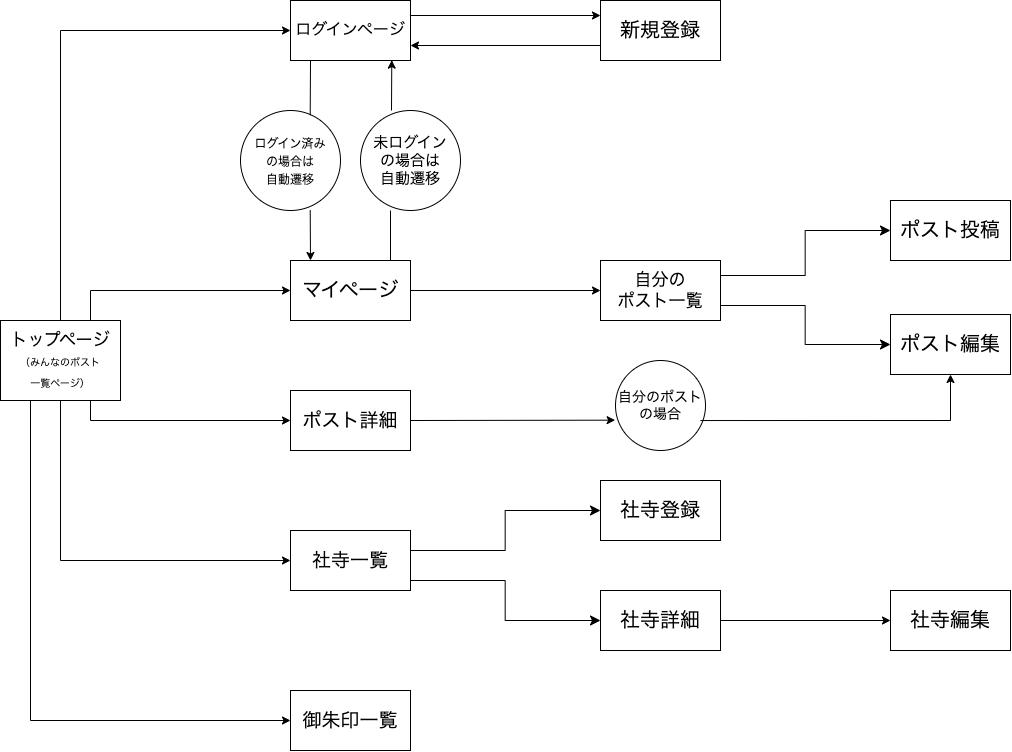

The diagram above was exported from draw.io. Its source (the exported page's mxGraphModel, read from the mxfile embedded in the PNG):
<mxGraphModel dx="1212" dy="952" grid="1" gridSize="10" guides="1" tooltips="1" connect="1" arrows="1" fold="1" page="1" pageScale="1" pageWidth="1169" pageHeight="827" background="none" math="0" shadow="0">
  <root>
    <mxCell id="0" />
    <mxCell id="1" parent="0" />
    <mxCell id="2" value="&lt;font style=&quot;font-size: 16px;&quot;&gt;ログインページ&lt;/font&gt;" style="rounded=0;whiteSpace=wrap;html=1;" vertex="1" parent="1">
      <mxGeometry x="340" y="40" width="120" height="60" as="geometry" />
    </mxCell>
    <mxCell id="3" value="トップページ&lt;br style=&quot;font-size: 12px;&quot;&gt;&lt;font style=&quot;font-size: 10px;&quot;&gt;（みんなのポスト&lt;br&gt;一覧ページ）&lt;/font&gt;" style="rounded=0;whiteSpace=wrap;html=1;fontSize=17;" vertex="1" parent="1">
      <mxGeometry x="50" y="360" width="120" height="80" as="geometry" />
    </mxCell>
    <mxCell id="5" value="&lt;font style=&quot;font-size: 20px;&quot;&gt;社寺登録&lt;/font&gt;" style="rounded=0;whiteSpace=wrap;html=1;fontSize=12;" vertex="1" parent="1">
      <mxGeometry x="650" y="520" width="120" height="60" as="geometry" />
    </mxCell>
    <mxCell id="6" value="&lt;font style=&quot;font-size: 20px;&quot;&gt;ポスト投稿&lt;/font&gt;" style="rounded=0;whiteSpace=wrap;html=1;fontSize=12;" vertex="1" parent="1">
      <mxGeometry x="940" y="240" width="120" height="60" as="geometry" />
    </mxCell>
    <mxCell id="7" value="&lt;font style=&quot;font-size: 19px;&quot;&gt;社寺一覧&lt;/font&gt;" style="rounded=0;whiteSpace=wrap;html=1;fontSize=11;" vertex="1" parent="1">
      <mxGeometry x="340" y="570" width="120" height="60" as="geometry" />
    </mxCell>
    <mxCell id="8" value="&lt;font style=&quot;font-size: 19px;&quot;&gt;御朱印一覧&lt;/font&gt;" style="rounded=0;whiteSpace=wrap;html=1;fontSize=11;" vertex="1" parent="1">
      <mxGeometry x="340" y="730" width="120" height="60" as="geometry" />
    </mxCell>
    <mxCell id="16" value="&lt;font style=&quot;font-size: 20px;&quot;&gt;マイページ&lt;/font&gt;" style="rounded=0;whiteSpace=wrap;html=1;fontSize=11;" vertex="1" parent="1">
      <mxGeometry x="340" y="300" width="120" height="60" as="geometry" />
    </mxCell>
    <mxCell id="17" value="&lt;font style=&quot;font-size: 20px;&quot;&gt;ポスト編集&lt;/font&gt;" style="rounded=0;whiteSpace=wrap;html=1;fontSize=11;" vertex="1" parent="1">
      <mxGeometry x="940" y="354" width="120" height="60" as="geometry" />
    </mxCell>
    <mxCell id="18" value="&lt;font style=&quot;font-size: 20px;&quot;&gt;社寺編集&lt;/font&gt;" style="rounded=0;whiteSpace=wrap;html=1;fontSize=13;" vertex="1" parent="1">
      <mxGeometry x="940" y="630" width="120" height="60" as="geometry" />
    </mxCell>
    <mxCell id="19" value="&lt;font style=&quot;font-size: 20px;&quot;&gt;社寺詳細&lt;/font&gt;" style="rounded=0;whiteSpace=wrap;html=1;fontSize=13;" vertex="1" parent="1">
      <mxGeometry x="650" y="630" width="120" height="60" as="geometry" />
    </mxCell>
    <mxCell id="55" value="未ログイン&lt;br&gt;の場合は&lt;br&gt;自動遷移" style="ellipse;whiteSpace=wrap;html=1;aspect=fixed;fontSize=15;" vertex="1" parent="1">
      <mxGeometry x="410" y="150" width="100" height="100" as="geometry" />
    </mxCell>
    <mxCell id="57" value="&lt;font style=&quot;font-size: 12px;&quot;&gt;ログイン済み&lt;br&gt;の場合は&lt;br&gt;自動遷移&lt;/font&gt;" style="ellipse;whiteSpace=wrap;html=1;aspect=fixed;fontSize=15;" vertex="1" parent="1">
      <mxGeometry x="290" y="150" width="100" height="100" as="geometry" />
    </mxCell>
    <mxCell id="60" value="&lt;font style=&quot;font-size: 17px;&quot;&gt;自分の&lt;br&gt;ポスト一覧&lt;/font&gt;" style="rounded=0;whiteSpace=wrap;html=1;fontSize=15;" vertex="1" parent="1">
      <mxGeometry x="650" y="300" width="120" height="60" as="geometry" />
    </mxCell>
    <mxCell id="61" value="&lt;font style=&quot;font-size: 19px;&quot;&gt;ポスト詳細&lt;/font&gt;" style="rounded=0;whiteSpace=wrap;html=1;fontSize=14;" vertex="1" parent="1">
      <mxGeometry x="340" y="430" width="120" height="60" as="geometry" />
    </mxCell>
    <mxCell id="63" value="&lt;font style=&quot;font-size: 20px;&quot;&gt;新規登録&lt;/font&gt;" style="rounded=0;whiteSpace=wrap;html=1;fontSize=14;" vertex="1" parent="1">
      <mxGeometry x="650" y="40" width="120" height="60" as="geometry" />
    </mxCell>
    <mxCell id="64" value="&lt;font style=&quot;font-size: 14px;&quot;&gt;自分のポスト&lt;br&gt;の場合&lt;/font&gt;" style="ellipse;whiteSpace=wrap;html=1;aspect=fixed;fontSize=12;" vertex="1" parent="1">
      <mxGeometry x="665" y="400" width="90" height="90" as="geometry" />
    </mxCell>
    <mxCell id="65" value="" style="endArrow=classic;html=1;rounded=0;fontSize=14;entryX=0;entryY=0.5;entryDx=0;entryDy=0;" edge="1" parent="1" target="2">
      <mxGeometry width="50" height="50" relative="1" as="geometry">
        <mxPoint x="110" y="360" as="sourcePoint" />
        <mxPoint x="160" y="310" as="targetPoint" />
        <Array as="points">
          <mxPoint x="110" y="70" />
        </Array>
      </mxGeometry>
    </mxCell>
    <mxCell id="66" value="" style="endArrow=classic;html=1;rounded=0;fontSize=14;exitX=1;exitY=0.25;exitDx=0;exitDy=0;entryX=0;entryY=0.25;entryDx=0;entryDy=0;" edge="1" parent="1" source="2" target="63">
      <mxGeometry width="50" height="50" relative="1" as="geometry">
        <mxPoint x="600" y="150" as="sourcePoint" />
        <mxPoint x="630" y="460" as="targetPoint" />
      </mxGeometry>
    </mxCell>
    <mxCell id="67" value="" style="endArrow=classic;html=1;rounded=0;fontSize=14;entryX=1;entryY=0.75;entryDx=0;entryDy=0;exitX=0;exitY=0.75;exitDx=0;exitDy=0;" edge="1" parent="1" source="63" target="2">
      <mxGeometry width="50" height="50" relative="1" as="geometry">
        <mxPoint x="584" y="170" as="sourcePoint" />
        <mxPoint x="634" y="120" as="targetPoint" />
      </mxGeometry>
    </mxCell>
    <mxCell id="68" value="" style="endArrow=none;html=1;rounded=0;fontSize=14;entryX=0.697;entryY=0.047;entryDx=0;entryDy=0;endFill=0;entryPerimeter=0;" edge="1" parent="1" target="57">
      <mxGeometry width="50" height="50" relative="1" as="geometry">
        <mxPoint x="360" y="100" as="sourcePoint" />
        <mxPoint x="370" y="160" as="targetPoint" />
        <Array as="points" />
      </mxGeometry>
    </mxCell>
    <mxCell id="69" value="" style="endArrow=classic;html=1;rounded=0;fontSize=14;exitX=0.697;exitY=0.997;exitDx=0;exitDy=0;exitPerimeter=0;" edge="1" parent="1" source="57">
      <mxGeometry width="50" height="50" relative="1" as="geometry">
        <mxPoint x="260" y="340" as="sourcePoint" />
        <mxPoint x="360" y="300" as="targetPoint" />
      </mxGeometry>
    </mxCell>
    <mxCell id="70" value="" style="endArrow=classic;html=1;rounded=0;fontSize=14;entryX=0.844;entryY=0.994;entryDx=0;entryDy=0;entryPerimeter=0;endFill=1;" edge="1" parent="1" target="2">
      <mxGeometry width="50" height="50" relative="1" as="geometry">
        <mxPoint x="441" y="150" as="sourcePoint" />
        <mxPoint x="440" y="110" as="targetPoint" />
      </mxGeometry>
    </mxCell>
    <mxCell id="71" value="" style="endArrow=none;html=1;rounded=0;fontSize=14;" edge="1" parent="1">
      <mxGeometry width="50" height="50" relative="1" as="geometry">
        <mxPoint x="440" y="300" as="sourcePoint" />
        <mxPoint x="440" y="250" as="targetPoint" />
      </mxGeometry>
    </mxCell>
    <mxCell id="72" value="" style="endArrow=classic;html=1;rounded=0;fontSize=14;entryX=0;entryY=0.5;entryDx=0;entryDy=0;" edge="1" parent="1" target="16">
      <mxGeometry width="50" height="50" relative="1" as="geometry">
        <mxPoint x="140" y="360" as="sourcePoint" />
        <mxPoint x="190" y="310" as="targetPoint" />
        <Array as="points">
          <mxPoint x="140" y="330" />
        </Array>
      </mxGeometry>
    </mxCell>
    <mxCell id="73" value="" style="endArrow=classic;html=1;rounded=0;fontSize=14;entryX=0;entryY=0.5;entryDx=0;entryDy=0;exitX=0.75;exitY=1;exitDx=0;exitDy=0;" edge="1" parent="1" source="3" target="61">
      <mxGeometry width="50" height="50" relative="1" as="geometry">
        <mxPoint x="170" y="500" as="sourcePoint" />
        <mxPoint x="230" y="440" as="targetPoint" />
        <Array as="points">
          <mxPoint x="140" y="460" />
        </Array>
      </mxGeometry>
    </mxCell>
    <mxCell id="74" value="" style="endArrow=classic;html=1;rounded=0;fontSize=14;entryX=0;entryY=0.5;entryDx=0;entryDy=0;exitX=0.5;exitY=1;exitDx=0;exitDy=0;" edge="1" parent="1" source="3" target="7">
      <mxGeometry width="50" height="50" relative="1" as="geometry">
        <mxPoint x="120" y="570" as="sourcePoint" />
        <mxPoint x="170" y="520" as="targetPoint" />
        <Array as="points">
          <mxPoint x="110" y="600" />
        </Array>
      </mxGeometry>
    </mxCell>
    <mxCell id="75" value="" style="endArrow=classic;html=1;rounded=0;fontSize=14;entryX=0;entryY=0.5;entryDx=0;entryDy=0;exitX=0.25;exitY=1;exitDx=0;exitDy=0;" edge="1" parent="1" source="3" target="8">
      <mxGeometry width="50" height="50" relative="1" as="geometry">
        <mxPoint x="120" y="720" as="sourcePoint" />
        <mxPoint x="170" y="670" as="targetPoint" />
        <Array as="points">
          <mxPoint x="80" y="760" />
        </Array>
      </mxGeometry>
    </mxCell>
    <mxCell id="76" value="" style="endArrow=classic;html=1;rounded=0;fontSize=14;entryX=0;entryY=0.5;entryDx=0;entryDy=0;exitX=1;exitY=0.5;exitDx=0;exitDy=0;" edge="1" parent="1" source="16" target="60">
      <mxGeometry width="50" height="50" relative="1" as="geometry">
        <mxPoint x="534.5" y="350" as="sourcePoint" />
        <mxPoint x="584.5" y="300" as="targetPoint" />
      </mxGeometry>
    </mxCell>
    <mxCell id="77" value="" style="endArrow=classic;html=1;rounded=0;fontSize=14;exitX=1;exitY=0.5;exitDx=0;exitDy=0;entryX=-0.004;entryY=0.663;entryDx=0;entryDy=0;entryPerimeter=0;" edge="1" parent="1" source="61" target="64">
      <mxGeometry width="50" height="50" relative="1" as="geometry">
        <mxPoint x="534.5" y="480" as="sourcePoint" />
        <mxPoint x="660" y="460" as="targetPoint" />
      </mxGeometry>
    </mxCell>
    <mxCell id="78" value="" style="endArrow=classic;html=1;rounded=0;fontSize=14;entryX=0.5;entryY=1;entryDx=0;entryDy=0;exitX=0.944;exitY=0.667;exitDx=0;exitDy=0;exitPerimeter=0;" edge="1" parent="1" source="64" target="17">
      <mxGeometry width="50" height="50" relative="1" as="geometry">
        <mxPoint x="760" y="460" as="sourcePoint" />
        <mxPoint x="880" y="420" as="targetPoint" />
        <Array as="points">
          <mxPoint x="1000" y="460" />
        </Array>
      </mxGeometry>
    </mxCell>
    <mxCell id="79" value="" style="endArrow=classic;html=1;rounded=0;fontSize=14;entryX=0;entryY=0.5;entryDx=0;entryDy=0;" edge="1" parent="1" target="18">
      <mxGeometry width="50" height="50" relative="1" as="geometry">
        <mxPoint x="770" y="660" as="sourcePoint" />
        <mxPoint x="820" y="610" as="targetPoint" />
      </mxGeometry>
    </mxCell>
    <mxCell id="80" value="" style="edgeStyle=elbowEdgeStyle;elbow=horizontal;endArrow=classic;html=1;curved=0;rounded=0;endSize=8;startSize=8;fontSize=14;entryX=0;entryY=0.5;entryDx=0;entryDy=0;exitX=1;exitY=0.25;exitDx=0;exitDy=0;" edge="1" parent="1" source="60" target="6">
      <mxGeometry width="50" height="50" relative="1" as="geometry">
        <mxPoint x="810" y="320" as="sourcePoint" />
        <mxPoint x="860" y="270" as="targetPoint" />
      </mxGeometry>
    </mxCell>
    <mxCell id="82" value="" style="edgeStyle=elbowEdgeStyle;elbow=horizontal;endArrow=classic;html=1;curved=0;rounded=0;endSize=8;startSize=8;fontSize=14;entryX=0;entryY=0.5;entryDx=0;entryDy=0;exitX=1;exitY=0.75;exitDx=0;exitDy=0;fontStyle=1" edge="1" parent="1" source="60" target="17">
      <mxGeometry width="50" height="50" relative="1" as="geometry">
        <mxPoint x="850" y="425" as="sourcePoint" />
        <mxPoint x="900" y="375" as="targetPoint" />
        <Array as="points" />
      </mxGeometry>
    </mxCell>
    <mxCell id="83" value="" style="edgeStyle=elbowEdgeStyle;elbow=horizontal;endArrow=classic;html=1;curved=0;rounded=0;endSize=8;startSize=8;fontSize=14;entryX=0;entryY=0.5;entryDx=0;entryDy=0;" edge="1" parent="1" target="5">
      <mxGeometry width="50" height="50" relative="1" as="geometry">
        <mxPoint x="460" y="590" as="sourcePoint" />
        <mxPoint x="630" y="540" as="targetPoint" />
      </mxGeometry>
    </mxCell>
    <mxCell id="84" value="" style="edgeStyle=elbowEdgeStyle;elbow=horizontal;endArrow=classic;html=1;curved=0;rounded=0;endSize=8;startSize=8;fontSize=14;entryX=0;entryY=0.5;entryDx=0;entryDy=0;exitX=1;exitY=0.75;exitDx=0;exitDy=0;" edge="1" parent="1" target="19">
      <mxGeometry width="50" height="50" relative="1" as="geometry">
        <mxPoint x="460.0000000000002" y="620" as="sourcePoint" />
        <mxPoint x="630" y="659" as="targetPoint" />
        <Array as="points" />
      </mxGeometry>
    </mxCell>
  </root>
</mxGraphModel>